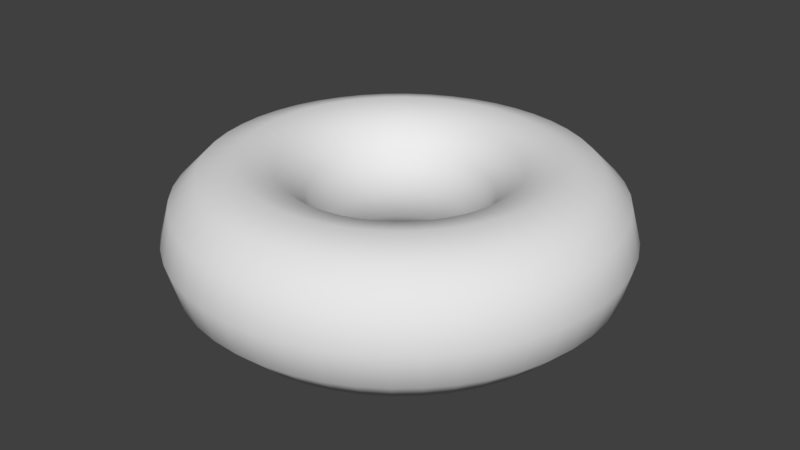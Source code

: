 # Source: cloud.blend  (saved by Blender 2.77.0; exported with 4.5.12 LTS)
import bpy
from mathutils import Matrix  # noqa: F401  (used for matrix-valued properties, if any)

bpy.ops.wm.read_factory_settings(use_empty=True)
scene = bpy.context.scene
scene.name = 'Scene'

# ---- collections
col_collection_1 = bpy.data.collections.new('Collection 1'); scene.collection.children.link(col_collection_1)

# ---- world
world_world = bpy.data.worlds.new('World'); scene.world = world_world
world_world.color = (0.05088, 0.05088, 0.05088)
world_world.use_sun_shadow = False
world_world.sun_shadow_jitter_overblur = 0.0
world_world.cycles.sampling_method = 'MANUAL'

# ---- meshes
me_torus = bpy.data.meshes.new('Torus')
me_torus.from_pydata([(1.52, 0.0, 0.0), (1.454, 0.0, 0.245), (1.275, 0.0, 0.4244), (1.03, 0.0, 0.49), (0.785, 0.0, 0.4244), (0.6056, 0.0, 0.245), (0.54, 0.0, 6.001e-17), (0.6056, 0.0, -0.245), (0.785, 0.0, -0.4244), (1.03, 0.0, -0.49), (1.275, 0.0, -0.4244), (1.454, 0.0, -0.245), (1.507, 0.1984, 0.0), (1.442, 0.1898, 0.245), (1.264, 0.1664, 0.4244), (1.021, 0.1344, 0.49), (0.7783, 0.1025, 0.4244), (0.6005, 0.07905, 0.245), (0.5354, 0.07048, 6.001e-17), (0.6005, 0.07905, -0.245), (0.7783, 0.1025, -0.4244), (1.021, 0.1344, -0.49), (1.264, 0.1664, -0.4244), (1.442, 0.1898, -0.245), (1.468, 0.3934, 0.0), (1.405, 0.3764, 0.245), (1.232, 0.33, 0.4244), (0.9949, 0.2666, 0.49), (0.7583, 0.2032, 0.4244), (0.585, 0.1568, 0.245), (0.5216, 0.1398, 6.001e-17), (0.585, 0.1568, -0.245), (0.7583, 0.2032, -0.4244), (0.9949, 0.2666, -0.49), (1.232, 0.33, -0.4244), (1.405, 0.3764, -0.245), (1.404, 0.5817, 0.0), (1.344, 0.5566, 0.245), (1.178, 0.4879, 0.4244), (0.9516, 0.3942, 0.49), (0.7252, 0.3004, 0.4244), (0.5595, 0.2318, 0.245), (0.4989, 0.2066, 6.001e-17), (0.5595, 0.2318, -0.245), (0.7252, 0.3004, -0.4244), (0.9516, 0.3942, -0.49), (1.178, 0.4879, -0.4244), (1.344, 0.5566, -0.245), (1.316, 0.76, 0.0), (1.26, 0.7272, 0.245), (1.104, 0.6375, 0.4244), (0.892, 0.515, 0.49), (0.6798, 0.3925, 0.4244), (0.5245, 0.3028, 0.245), (0.4677, 0.27, 6.001e-17), (0.5245, 0.3028, -0.245), (0.6798, 0.3925, -0.4244), (0.892, 0.515, -0.49), (1.104, 0.6375, -0.4244), (1.26, 0.7272, -0.245), (1.206, 0.9253, 0.0), (1.154, 0.8854, 0.245), (1.012, 0.7762, 0.4244), (0.8172, 0.627, 0.49), (0.6228, 0.4779, 0.4244), (0.4805, 0.3687, 0.245), (0.4284, 0.3287, 6.001e-17), (0.4805, 0.3687, -0.245), (0.6228, 0.4779, -0.4244), (0.8172, 0.627, -0.49), (1.012, 0.7762, -0.4244), (1.154, 0.8854, -0.245), (1.075, 1.075, 0.0), (1.028, 1.028, 0.245), (0.9016, 0.9016, 0.4244), (0.7283, 0.7283, 0.49), (0.5551, 0.5551, 0.4244), (0.4283, 0.4283, 0.245), (0.3818, 0.3818, 6.001e-17), (0.4283, 0.4283, -0.245), (0.5551, 0.5551, -0.4244), (0.7283, 0.7283, -0.49), (0.9016, 0.9016, -0.4244), (1.028, 1.028, -0.245), (0.9253, 1.206, 0.0), (0.8854, 1.154, 0.245), (0.7762, 1.012, 0.4244), (0.627, 0.8172, 0.49), (0.4779, 0.6228, 0.4244), (0.3687, 0.4805, 0.245), (0.3287, 0.4284, 6.001e-17), (0.3687, 0.4805, -0.245), (0.4779, 0.6228, -0.4244), (0.627, 0.8172, -0.49), (0.7762, 1.012, -0.4244), (0.8854, 1.154, -0.245), (0.76, 1.316, 0.0), (0.7272, 1.26, 0.245), (0.6375, 1.104, 0.4244), (0.515, 0.892, 0.49), (0.3925, 0.6798, 0.4244), (0.3028, 0.5245, 0.245), (0.27, 0.4677, 6.001e-17), (0.3028, 0.5245, -0.245), (0.3925, 0.6798, -0.4244), (0.515, 0.892, -0.49), (0.6375, 1.104, -0.4244), (0.7272, 1.26, -0.245), (0.5817, 1.404, 0.0), (0.5566, 1.344, 0.245), (0.4879, 1.178, 0.4244), (0.3942, 0.9516, 0.49), (0.3004, 0.7252, 0.4244), (0.2318, 0.5595, 0.245), (0.2066, 0.4989, 6.001e-17), (0.2318, 0.5595, -0.245), (0.3004, 0.7252, -0.4244), (0.3942, 0.9516, -0.49), (0.4879, 1.178, -0.4244), (0.5566, 1.344, -0.245), (0.3934, 1.468, 0.0), (0.3764, 1.405, 0.245), (0.33, 1.232, 0.4244), (0.2666, 0.9949, 0.49), (0.2032, 0.7583, 0.4244), (0.1568, 0.585, 0.245), (0.1398, 0.5216, 6.001e-17), (0.1568, 0.585, -0.245), (0.2032, 0.7583, -0.4244), (0.2666, 0.9949, -0.49), (0.33, 1.232, -0.4244), (0.3764, 1.405, -0.245), (0.1984, 1.507, 0.0), (0.1898, 1.442, 0.245), (0.1664, 1.264, 0.4244), (0.1344, 1.021, 0.49), (0.1025, 0.7783, 0.4244), (0.07905, 0.6005, 0.245), (0.07048, 0.5354, 6.001e-17), (0.07905, 0.6005, -0.245), (0.1025, 0.7783, -0.4244), (0.1344, 1.021, -0.49), (0.1664, 1.264, -0.4244), (0.1898, 1.442, -0.245), (1.192e-07, 1.52, 0.0), (1.192e-07, 1.454, 0.245), (1.192e-07, 1.275, 0.4244), (5.96e-08, 1.03, 0.49), (5.96e-08, 0.785, 0.4244), (8.941e-08, 0.6056, 0.245), (2.98e-08, 0.54, 6.001e-17), (8.941e-08, 0.6056, -0.245), (5.96e-08, 0.785, -0.4244), (5.96e-08, 1.03, -0.49), (1.192e-07, 1.275, -0.4244), (1.192e-07, 1.454, -0.245), (-0.1984, 1.507, 0.0), (-0.1898, 1.442, 0.245), (-0.1664, 1.264, 0.4244), (-0.1344, 1.021, 0.49), (-0.1025, 0.7783, 0.4244), (-0.07905, 0.6005, 0.245), (-0.07048, 0.5354, 6.001e-17), (-0.07905, 0.6005, -0.245), (-0.1025, 0.7783, -0.4244), (-0.1344, 1.021, -0.49), (-0.1664, 1.264, -0.4244), (-0.1898, 1.442, -0.245), (-0.3934, 1.468, 0.0), (-0.3764, 1.405, 0.245), (-0.33, 1.232, 0.4244), (-0.2666, 0.9949, 0.49), (-0.2032, 0.7583, 0.4244), (-0.1568, 0.585, 0.245), (-0.1398, 0.5216, 6.001e-17), (-0.1568, 0.585, -0.245), (-0.2032, 0.7583, -0.4244), (-0.2666, 0.9949, -0.49), (-0.33, 1.232, -0.4244), (-0.3764, 1.405, -0.245), (-0.5817, 1.404, 0.0), (-0.5566, 1.344, 0.245), (-0.4879, 1.178, 0.4244), (-0.3942, 0.9516, 0.49), (-0.3004, 0.7252, 0.4244), (-0.2318, 0.5595, 0.245), (-0.2066, 0.4989, 6.001e-17), (-0.2318, 0.5595, -0.245), (-0.3004, 0.7252, -0.4244), (-0.3942, 0.9516, -0.49), (-0.4879, 1.178, -0.4244), (-0.5566, 1.344, -0.245), (-0.76, 1.316, 0.0), (-0.7272, 1.26, 0.245), (-0.6375, 1.104, 0.4244), (-0.515, 0.892, 0.49), (-0.3925, 0.6798, 0.4244), (-0.3028, 0.5245, 0.245), (-0.27, 0.4677, 6.001e-17), (-0.3028, 0.5245, -0.245), (-0.3925, 0.6798, -0.4244), (-0.515, 0.892, -0.49), (-0.6375, 1.104, -0.4244), (-0.7272, 1.26, -0.245), (-0.9253, 1.206, 0.0), (-0.8854, 1.154, 0.245), (-0.7762, 1.012, 0.4244), (-0.627, 0.8172, 0.49), (-0.4779, 0.6228, 0.4244), (-0.3687, 0.4805, 0.245), (-0.3287, 0.4284, 6.001e-17), (-0.3687, 0.4805, -0.245), (-0.4779, 0.6228, -0.4244), (-0.627, 0.8172, -0.49), (-0.7762, 1.012, -0.4244), (-0.8854, 1.154, -0.245), (-1.075, 1.075, 0.0), (-1.028, 1.028, 0.245), (-0.9016, 0.9016, 0.4244), (-0.7283, 0.7283, 0.49), (-0.5551, 0.5551, 0.4244), (-0.4283, 0.4283, 0.245), (-0.3818, 0.3818, 6.001e-17), (-0.4283, 0.4283, -0.245), (-0.5551, 0.5551, -0.4244), (-0.7283, 0.7283, -0.49), (-0.9016, 0.9016, -0.4244), (-1.028, 1.028, -0.245), (-1.206, 0.9253, 0.0), (-1.154, 0.8854, 0.245), (-1.012, 0.7762, 0.4244), (-0.8172, 0.627, 0.49), (-0.6228, 0.4779, 0.4244), (-0.4805, 0.3687, 0.245), (-0.4284, 0.3287, 6.001e-17), (-0.4805, 0.3687, -0.245), (-0.6228, 0.4779, -0.4244), (-0.8172, 0.627, -0.49), (-1.012, 0.7762, -0.4244), (-1.154, 0.8854, -0.245), (-1.316, 0.76, 0.0), (-1.26, 0.7272, 0.245), (-1.104, 0.6375, 0.4244), (-0.892, 0.515, 0.49), (-0.6798, 0.3925, 0.4244), (-0.5245, 0.3028, 0.245), (-0.4677, 0.27, 6.001e-17), (-0.5245, 0.3028, -0.245), (-0.6798, 0.3925, -0.4244), (-0.892, 0.515, -0.49), (-1.104, 0.6375, -0.4244), (-1.26, 0.7272, -0.245), (-1.404, 0.5817, 0.0), (-1.344, 0.5566, 0.245), (-1.178, 0.4879, 0.4244), (-0.9516, 0.3942, 0.49), (-0.7252, 0.3004, 0.4244), (-0.5595, 0.2318, 0.245), (-0.4989, 0.2066, 6.001e-17), (-0.5595, 0.2318, -0.245), (-0.7252, 0.3004, -0.4244), (-0.9516, 0.3942, -0.49), (-1.178, 0.4879, -0.4244), (-1.344, 0.5566, -0.245), (-1.468, 0.3934, 0.0), (-1.405, 0.3764, 0.245), (-1.232, 0.33, 0.4244), (-0.9949, 0.2666, 0.49), (-0.7583, 0.2032, 0.4244), (-0.585, 0.1568, 0.245), (-0.5216, 0.1398, 6.001e-17), (-0.585, 0.1568, -0.245), (-0.7583, 0.2032, -0.4244), (-0.9949, 0.2666, -0.49), (-1.232, 0.33, -0.4244), (-1.405, 0.3764, -0.245), (-1.507, 0.1984, 0.0), (-1.442, 0.1898, 0.245), (-1.264, 0.1664, 0.4244), (-1.021, 0.1344, 0.49), (-0.7783, 0.1025, 0.4244), (-0.6005, 0.07905, 0.245), (-0.5354, 0.07048, 6.001e-17), (-0.6005, 0.07905, -0.245), (-0.7783, 0.1025, -0.4244), (-1.021, 0.1344, -0.49), (-1.264, 0.1664, -0.4244), (-1.442, 0.1898, -0.245), (-1.52, 1.329e-07, 0.0), (-1.454, 1.271e-07, 0.245), (-1.275, 1.115e-07, 0.4244), (-1.03, 9.005e-08, 0.49), (-0.785, 6.863e-08, 0.4244), (-0.6056, 5.295e-08, 0.245), (-0.54, 4.721e-08, 6.001e-17), (-0.6056, 5.295e-08, -0.245), (-0.785, 6.863e-08, -0.4244), (-1.03, 9.005e-08, -0.49), (-1.275, 1.115e-07, -0.4244), (-1.454, 1.271e-07, -0.245), (-1.507, -0.1984, 0.0), (-1.442, -0.1898, 0.245), (-1.264, -0.1664, 0.4244), (-1.021, -0.1344, 0.49), (-0.7783, -0.1025, 0.4244), (-0.6005, -0.07905, 0.245), (-0.5354, -0.07048, 6.001e-17), (-0.6005, -0.07905, -0.245), (-0.7783, -0.1025, -0.4244), (-1.021, -0.1344, -0.49), (-1.264, -0.1664, -0.4244), (-1.442, -0.1898, -0.245), (-1.468, -0.3934, 0.0), (-1.405, -0.3764, 0.245), (-1.232, -0.33, 0.4244), (-0.9949, -0.2666, 0.49), (-0.7583, -0.2032, 0.4244), (-0.585, -0.1568, 0.245), (-0.5216, -0.1398, 6.001e-17), (-0.585, -0.1568, -0.245), (-0.7583, -0.2032, -0.4244), (-0.9949, -0.2666, -0.49), (-1.232, -0.33, -0.4244), (-1.405, -0.3764, -0.245), (-1.404, -0.5817, 0.0), (-1.344, -0.5566, 0.245), (-1.178, -0.4879, 0.4244), (-0.9516, -0.3942, 0.49), (-0.7252, -0.3004, 0.4244), (-0.5595, -0.2318, 0.245), (-0.4989, -0.2066, 6.001e-17), (-0.5595, -0.2318, -0.245), (-0.7252, -0.3004, -0.4244), (-0.9516, -0.3942, -0.49), (-1.178, -0.4879, -0.4244), (-1.344, -0.5566, -0.245), (-1.316, -0.76, 0.0), (-1.26, -0.7272, 0.245), (-1.104, -0.6375, 0.4244), (-0.892, -0.515, 0.49), (-0.6798, -0.3925, 0.4244), (-0.5245, -0.3028, 0.245), (-0.4677, -0.27, 6.001e-17), (-0.5245, -0.3028, -0.245), (-0.6798, -0.3925, -0.4244), (-0.892, -0.515, -0.49), (-1.104, -0.6375, -0.4244), (-1.26, -0.7272, -0.245), (-1.206, -0.9253, 0.0), (-1.154, -0.8854, 0.245), (-1.012, -0.7762, 0.4244), (-0.8172, -0.627, 0.49), (-0.6228, -0.4779, 0.4244), (-0.4805, -0.3687, 0.245), (-0.4284, -0.3287, 6.001e-17), (-0.4805, -0.3687, -0.245), (-0.6228, -0.4779, -0.4244), (-0.8172, -0.627, -0.49), (-1.012, -0.7762, -0.4244), (-1.154, -0.8854, -0.245), (-1.075, -1.075, 0.0), (-1.028, -1.028, 0.245), (-0.9016, -0.9016, 0.4244), (-0.7283, -0.7283, 0.49), (-0.5551, -0.5551, 0.4244), (-0.4283, -0.4283, 0.245), (-0.3818, -0.3818, 6.001e-17), (-0.4283, -0.4283, -0.245), (-0.5551, -0.5551, -0.4244), (-0.7283, -0.7283, -0.49), (-0.9016, -0.9016, -0.4244), (-1.028, -1.028, -0.245), (-0.9253, -1.206, 0.0), (-0.8854, -1.154, 0.245), (-0.7762, -1.012, 0.4244), (-0.627, -0.8172, 0.49), (-0.4779, -0.6228, 0.4244), (-0.3687, -0.4805, 0.245), (-0.3287, -0.4284, 6.001e-17), (-0.3687, -0.4805, -0.245), (-0.4779, -0.6228, -0.4244), (-0.627, -0.8172, -0.49), (-0.7762, -1.012, -0.4244), (-0.8854, -1.154, -0.245), (-0.76, -1.316, 0.0), (-0.7272, -1.26, 0.245), (-0.6375, -1.104, 0.4244), (-0.515, -0.892, 0.49), (-0.3925, -0.6798, 0.4244), (-0.3028, -0.5245, 0.245), (-0.27, -0.4677, 6.001e-17), (-0.3028, -0.5245, -0.245), (-0.3925, -0.6798, -0.4244), (-0.515, -0.892, -0.49), (-0.6375, -1.104, -0.4244), (-0.7272, -1.26, -0.245), (-0.5817, -1.404, 0.0), (-0.5566, -1.344, 0.245), (-0.4879, -1.178, 0.4244), (-0.3942, -0.9516, 0.49), (-0.3004, -0.7252, 0.4244), (-0.2318, -0.5595, 0.245), (-0.2066, -0.4989, 6.001e-17), (-0.2318, -0.5595, -0.245), (-0.3004, -0.7252, -0.4244), (-0.3942, -0.9516, -0.49), (-0.4879, -1.178, -0.4244), (-0.5566, -1.344, -0.245), (-0.3934, -1.468, 0.0), (-0.3764, -1.405, 0.245), (-0.33, -1.232, 0.4244), (-0.2666, -0.9949, 0.49), (-0.2032, -0.7583, 0.4244), (-0.1568, -0.585, 0.245), (-0.1398, -0.5216, 6.001e-17), (-0.1568, -0.585, -0.245), (-0.2032, -0.7583, -0.4244), (-0.2666, -0.9949, -0.49), (-0.33, -1.232, -0.4244), (-0.3764, -1.405, -0.245), (-0.1984, -1.507, 0.0), (-0.1898, -1.442, 0.245), (-0.1664, -1.264, 0.4244), (-0.1344, -1.021, 0.49), (-0.1025, -0.7783, 0.4244), (-0.07905, -0.6005, 0.245), (-0.07048, -0.5354, 6.001e-17), (-0.07905, -0.6005, -0.245), (-0.1025, -0.7783, -0.4244), (-0.1344, -1.021, -0.49), (-0.1664, -1.264, -0.4244), (-0.1898, -1.442, -0.245), (1.192e-07, -1.52, 0.0), (1.192e-07, -1.454, 0.245), (1.192e-07, -1.275, 0.4244), (5.96e-08, -1.03, 0.49), (5.96e-08, -0.785, 0.4244), (8.941e-08, -0.6056, 0.245), (2.98e-08, -0.54, 6.001e-17), (8.941e-08, -0.6056, -0.245), (5.96e-08, -0.785, -0.4244), (5.96e-08, -1.03, -0.49), (1.192e-07, -1.275, -0.4244), (1.192e-07, -1.454, -0.245), (0.1984, -1.507, 0.0), (0.1898, -1.442, 0.245), (0.1664, -1.264, 0.4244), (0.1344, -1.021, 0.49), (0.1025, -0.7783, 0.4244), (0.07905, -0.6005, 0.245), (0.07048, -0.5354, 6.001e-17), (0.07905, -0.6005, -0.245), (0.1025, -0.7783, -0.4244), (0.1344, -1.021, -0.49), (0.1664, -1.264, -0.4244), (0.1898, -1.442, -0.245), (0.3934, -1.468, 0.0), (0.3764, -1.405, 0.245), (0.33, -1.232, 0.4244), (0.2666, -0.9949, 0.49), (0.2032, -0.7583, 0.4244), (0.1568, -0.585, 0.245), (0.1398, -0.5216, 6.001e-17), (0.1568, -0.585, -0.245), (0.2032, -0.7583, -0.4244), (0.2666, -0.9949, -0.49), (0.33, -1.232, -0.4244), (0.3764, -1.405, -0.245), (0.5817, -1.404, 0.0), (0.5566, -1.344, 0.245), (0.4879, -1.178, 0.4244), (0.3942, -0.9516, 0.49), (0.3004, -0.7252, 0.4244), (0.2318, -0.5595, 0.245), (0.2066, -0.4989, 6.001e-17), (0.2318, -0.5595, -0.245), (0.3004, -0.7252, -0.4244), (0.3942, -0.9516, -0.49), (0.4879, -1.178, -0.4244), (0.5566, -1.344, -0.245), (0.76, -1.316, 0.0), (0.7272, -1.26, 0.245), (0.6375, -1.104, 0.4244), (0.515, -0.892, 0.49), (0.3925, -0.6798, 0.4244), (0.3028, -0.5245, 0.245), (0.27, -0.4677, 6.001e-17), (0.3028, -0.5245, -0.245), (0.3925, -0.6798, -0.4244), (0.515, -0.892, -0.49), (0.6375, -1.104, -0.4244), (0.7272, -1.26, -0.245), (0.9253, -1.206, 0.0), (0.8854, -1.154, 0.245), (0.7762, -1.012, 0.4244), (0.627, -0.8172, 0.49), (0.4779, -0.6228, 0.4244), (0.3687, -0.4805, 0.245), (0.3287, -0.4284, 6.001e-17), (0.3687, -0.4805, -0.245), (0.4779, -0.6228, -0.4244), (0.627, -0.8172, -0.49), (0.7762, -1.012, -0.4244), (0.8854, -1.154, -0.245), (1.075, -1.075, 0.0), (1.028, -1.028, 0.245), (0.9016, -0.9016, 0.4244), (0.7283, -0.7283, 0.49), (0.5551, -0.5551, 0.4244), (0.4283, -0.4283, 0.245), (0.3818, -0.3818, 6.001e-17), (0.4283, -0.4283, -0.245), (0.5551, -0.5551, -0.4244), (0.7283, -0.7283, -0.49), (0.9016, -0.9016, -0.4244), (1.028, -1.028, -0.245), (1.206, -0.9253, 0.0), (1.154, -0.8854, 0.245), (1.012, -0.7762, 0.4244), (0.8172, -0.627, 0.49), (0.6228, -0.4779, 0.4244), (0.4805, -0.3687, 0.245), (0.4284, -0.3287, 6.001e-17), (0.4805, -0.3687, -0.245), (0.6228, -0.4779, -0.4244), (0.8172, -0.627, -0.49), (1.012, -0.7762, -0.4244), (1.154, -0.8854, -0.245), (1.316, -0.76, 0.0), (1.26, -0.7272, 0.245), (1.104, -0.6375, 0.4244), (0.892, -0.515, 0.49), (0.6798, -0.3925, 0.4244), (0.5245, -0.3028, 0.245), (0.4677, -0.27, 6.001e-17), (0.5245, -0.3028, -0.245), (0.6798, -0.3925, -0.4244), (0.892, -0.515, -0.49), (1.104, -0.6375, -0.4244), (1.26, -0.7272, -0.245), (1.404, -0.5817, 0.0), (1.344, -0.5566, 0.245), (1.178, -0.4879, 0.4244), (0.9516, -0.3942, 0.49), (0.7252, -0.3004, 0.4244), (0.5595, -0.2318, 0.245), (0.4989, -0.2066, 6.001e-17), (0.5595, -0.2318, -0.245), (0.7252, -0.3004, -0.4244), (0.9516, -0.3942, -0.49), (1.178, -0.4879, -0.4244), (1.344, -0.5566, -0.245), (1.468, -0.3934, 0.0), (1.405, -0.3764, 0.245), (1.232, -0.33, 0.4244), (0.9949, -0.2666, 0.49), (0.7583, -0.2032, 0.4244), (0.585, -0.1568, 0.245), (0.5216, -0.1398, 6.001e-17), (0.585, -0.1568, -0.245), (0.7583, -0.2032, -0.4244), (0.9949, -0.2666, -0.49), (1.232, -0.33, -0.4244), (1.405, -0.3764, -0.245), (1.507, -0.1984, 0.0), (1.442, -0.1898, 0.245), (1.264, -0.1664, 0.4244), (1.021, -0.1344, 0.49), (0.7783, -0.1025, 0.4244), (0.6005, -0.07905, 0.245), (0.5354, -0.07048, 6.001e-17), (0.6005, -0.07905, -0.245), (0.7783, -0.1025, -0.4244), (1.021, -0.1344, -0.49), (1.264, -0.1664, -0.4244), (1.442, -0.1898, -0.245)], [], [(0, 12, 13, 1), (1, 13, 14, 2), (2, 14, 15, 3), (3, 15, 16, 4), (4, 16, 17, 5), (5, 17, 18, 6), (6, 18, 19, 7), (7, 19, 20, 8), (8, 20, 21, 9), (9, 21, 22, 10), (10, 22, 23, 11), (0, 11, 23, 12), (12, 24, 25, 13), (13, 25, 26, 14), (14, 26, 27, 15), (15, 27, 28, 16), (16, 28, 29, 17), (17, 29, 30, 18), (18, 30, 31, 19), (19, 31, 32, 20), (20, 32, 33, 21), (21, 33, 34, 22), (22, 34, 35, 23), (23, 35, 24, 12), (24, 36, 37, 25), (25, 37, 38, 26), (26, 38, 39, 27), (27, 39, 40, 28), (28, 40, 41, 29), (29, 41, 42, 30), (30, 42, 43, 31), (31, 43, 44, 32), (32, 44, 45, 33), (33, 45, 46, 34), (34, 46, 47, 35), (35, 47, 36, 24), (36, 48, 49, 37), (37, 49, 50, 38), (38, 50, 51, 39), (39, 51, 52, 40), (40, 52, 53, 41), (41, 53, 54, 42), (42, 54, 55, 43), (43, 55, 56, 44), (44, 56, 57, 45), (45, 57, 58, 46), (46, 58, 59, 47), (47, 59, 48, 36), (48, 60, 61, 49), (49, 61, 62, 50), (50, 62, 63, 51), (51, 63, 64, 52), (52, 64, 65, 53), (53, 65, 66, 54), (54, 66, 67, 55), (55, 67, 68, 56), (56, 68, 69, 57), (57, 69, 70, 58), (58, 70, 71, 59), (59, 71, 60, 48), (60, 72, 73, 61), (61, 73, 74, 62), (62, 74, 75, 63), (63, 75, 76, 64), (64, 76, 77, 65), (65, 77, 78, 66), (66, 78, 79, 67), (67, 79, 80, 68), (68, 80, 81, 69), (69, 81, 82, 70), (70, 82, 83, 71), (71, 83, 72, 60), (72, 84, 85, 73), (73, 85, 86, 74), (74, 86, 87, 75), (75, 87, 88, 76), (76, 88, 89, 77), (77, 89, 90, 78), (78, 90, 91, 79), (79, 91, 92, 80), (80, 92, 93, 81), (81, 93, 94, 82), (82, 94, 95, 83), (83, 95, 84, 72), (84, 96, 97, 85), (85, 97, 98, 86), (86, 98, 99, 87), (87, 99, 100, 88), (88, 100, 101, 89), (89, 101, 102, 90), (90, 102, 103, 91), (91, 103, 104, 92), (92, 104, 105, 93), (93, 105, 106, 94), (94, 106, 107, 95), (95, 107, 96, 84), (96, 108, 109, 97), (97, 109, 110, 98), (98, 110, 111, 99), (99, 111, 112, 100), (100, 112, 113, 101), (101, 113, 114, 102), (102, 114, 115, 103), (103, 115, 116, 104), (104, 116, 117, 105), (105, 117, 118, 106), (106, 118, 119, 107), (107, 119, 108, 96), (108, 120, 121, 109), (109, 121, 122, 110), (110, 122, 123, 111), (111, 123, 124, 112), (112, 124, 125, 113), (113, 125, 126, 114), (114, 126, 127, 115), (115, 127, 128, 116), (116, 128, 129, 117), (117, 129, 130, 118), (118, 130, 131, 119), (119, 131, 120, 108), (120, 132, 133, 121), (121, 133, 134, 122), (122, 134, 135, 123), (123, 135, 136, 124), (124, 136, 137, 125), (125, 137, 138, 126), (126, 138, 139, 127), (127, 139, 140, 128), (128, 140, 141, 129), (129, 141, 142, 130), (130, 142, 143, 131), (131, 143, 132, 120), (132, 144, 145, 133), (133, 145, 146, 134), (134, 146, 147, 135), (135, 147, 148, 136), (136, 148, 149, 137), (137, 149, 150, 138), (138, 150, 151, 139), (139, 151, 152, 140), (140, 152, 153, 141), (141, 153, 154, 142), (142, 154, 155, 143), (143, 155, 144, 132), (144, 156, 157, 145), (145, 157, 158, 146), (146, 158, 159, 147), (147, 159, 160, 148), (148, 160, 161, 149), (149, 161, 162, 150), (150, 162, 163, 151), (151, 163, 164, 152), (152, 164, 165, 153), (153, 165, 166, 154), (154, 166, 167, 155), (155, 167, 156, 144), (156, 168, 169, 157), (157, 169, 170, 158), (158, 170, 171, 159), (159, 171, 172, 160), (160, 172, 173, 161), (161, 173, 174, 162), (162, 174, 175, 163), (163, 175, 176, 164), (164, 176, 177, 165), (165, 177, 178, 166), (166, 178, 179, 167), (167, 179, 168, 156), (168, 180, 181, 169), (169, 181, 182, 170), (170, 182, 183, 171), (171, 183, 184, 172), (172, 184, 185, 173), (173, 185, 186, 174), (174, 186, 187, 175), (175, 187, 188, 176), (176, 188, 189, 177), (177, 189, 190, 178), (178, 190, 191, 179), (179, 191, 180, 168), (180, 192, 193, 181), (181, 193, 194, 182), (182, 194, 195, 183), (183, 195, 196, 184), (184, 196, 197, 185), (185, 197, 198, 186), (186, 198, 199, 187), (187, 199, 200, 188), (188, 200, 201, 189), (189, 201, 202, 190), (190, 202, 203, 191), (191, 203, 192, 180), (192, 204, 205, 193), (193, 205, 206, 194), (194, 206, 207, 195), (195, 207, 208, 196), (196, 208, 209, 197), (197, 209, 210, 198), (198, 210, 211, 199), (199, 211, 212, 200), (200, 212, 213, 201), (201, 213, 214, 202), (202, 214, 215, 203), (203, 215, 204, 192), (204, 216, 217, 205), (205, 217, 218, 206), (206, 218, 219, 207), (207, 219, 220, 208), (208, 220, 221, 209), (209, 221, 222, 210), (210, 222, 223, 211), (211, 223, 224, 212), (212, 224, 225, 213), (213, 225, 226, 214), (214, 226, 227, 215), (215, 227, 216, 204), (216, 228, 229, 217), (217, 229, 230, 218), (218, 230, 231, 219), (219, 231, 232, 220), (220, 232, 233, 221), (221, 233, 234, 222), (222, 234, 235, 223), (223, 235, 236, 224), (224, 236, 237, 225), (225, 237, 238, 226), (226, 238, 239, 227), (227, 239, 228, 216), (228, 240, 241, 229), (229, 241, 242, 230), (230, 242, 243, 231), (231, 243, 244, 232), (232, 244, 245, 233), (233, 245, 246, 234), (234, 246, 247, 235), (235, 247, 248, 236), (236, 248, 249, 237), (237, 249, 250, 238), (238, 250, 251, 239), (239, 251, 240, 228), (240, 252, 253, 241), (241, 253, 254, 242), (242, 254, 255, 243), (243, 255, 256, 244), (244, 256, 257, 245), (245, 257, 258, 246), (246, 258, 259, 247), (247, 259, 260, 248), (248, 260, 261, 249), (249, 261, 262, 250), (250, 262, 263, 251), (251, 263, 252, 240), (252, 264, 265, 253), (253, 265, 266, 254), (254, 266, 267, 255), (255, 267, 268, 256), (256, 268, 269, 257), (257, 269, 270, 258), (258, 270, 271, 259), (259, 271, 272, 260), (260, 272, 273, 261), (261, 273, 274, 262), (262, 274, 275, 263), (263, 275, 264, 252), (264, 276, 277, 265), (265, 277, 278, 266), (266, 278, 279, 267), (267, 279, 280, 268), (268, 280, 281, 269), (269, 281, 282, 270), (270, 282, 283, 271), (271, 283, 284, 272), (272, 284, 285, 273), (273, 285, 286, 274), (274, 286, 287, 275), (275, 287, 276, 264), (276, 288, 289, 277), (277, 289, 290, 278), (278, 290, 291, 279), (279, 291, 292, 280), (280, 292, 293, 281), (281, 293, 294, 282), (282, 294, 295, 283), (283, 295, 296, 284), (284, 296, 297, 285), (285, 297, 298, 286), (286, 298, 299, 287), (287, 299, 288, 276), (288, 300, 301, 289), (289, 301, 302, 290), (290, 302, 303, 291), (291, 303, 304, 292), (292, 304, 305, 293), (293, 305, 306, 294), (294, 306, 307, 295), (295, 307, 308, 296), (296, 308, 309, 297), (297, 309, 310, 298), (298, 310, 311, 299), (299, 311, 300, 288), (300, 312, 313, 301), (301, 313, 314, 302), (302, 314, 315, 303), (303, 315, 316, 304), (304, 316, 317, 305), (305, 317, 318, 306), (306, 318, 319, 307), (307, 319, 320, 308), (308, 320, 321, 309), (309, 321, 322, 310), (310, 322, 323, 311), (311, 323, 312, 300), (312, 324, 325, 313), (313, 325, 326, 314), (314, 326, 327, 315), (315, 327, 328, 316), (316, 328, 329, 317), (317, 329, 330, 318), (318, 330, 331, 319), (319, 331, 332, 320), (320, 332, 333, 321), (321, 333, 334, 322), (322, 334, 335, 323), (323, 335, 324, 312), (324, 336, 337, 325), (325, 337, 338, 326), (326, 338, 339, 327), (327, 339, 340, 328), (328, 340, 341, 329), (329, 341, 342, 330), (330, 342, 343, 331), (331, 343, 344, 332), (332, 344, 345, 333), (333, 345, 346, 334), (334, 346, 347, 335), (335, 347, 336, 324), (336, 348, 349, 337), (337, 349, 350, 338), (338, 350, 351, 339), (339, 351, 352, 340), (340, 352, 353, 341), (341, 353, 354, 342), (342, 354, 355, 343), (343, 355, 356, 344), (344, 356, 357, 345), (345, 357, 358, 346), (346, 358, 359, 347), (347, 359, 348, 336), (348, 360, 361, 349), (349, 361, 362, 350), (350, 362, 363, 351), (351, 363, 364, 352), (352, 364, 365, 353), (353, 365, 366, 354), (354, 366, 367, 355), (355, 367, 368, 356), (356, 368, 369, 357), (357, 369, 370, 358), (358, 370, 371, 359), (359, 371, 360, 348), (360, 372, 373, 361), (361, 373, 374, 362), (362, 374, 375, 363), (363, 375, 376, 364), (364, 376, 377, 365), (365, 377, 378, 366), (366, 378, 379, 367), (367, 379, 380, 368), (368, 380, 381, 369), (369, 381, 382, 370), (370, 382, 383, 371), (371, 383, 372, 360), (372, 384, 385, 373), (373, 385, 386, 374), (374, 386, 387, 375), (375, 387, 388, 376), (376, 388, 389, 377), (377, 389, 390, 378), (378, 390, 391, 379), (379, 391, 392, 380), (380, 392, 393, 381), (381, 393, 394, 382), (382, 394, 395, 383), (383, 395, 384, 372), (384, 396, 397, 385), (385, 397, 398, 386), (386, 398, 399, 387), (387, 399, 400, 388), (388, 400, 401, 389), (389, 401, 402, 390), (390, 402, 403, 391), (391, 403, 404, 392), (392, 404, 405, 393), (393, 405, 406, 394), (394, 406, 407, 395), (395, 407, 396, 384), (396, 408, 409, 397), (397, 409, 410, 398), (398, 410, 411, 399), (399, 411, 412, 400), (400, 412, 413, 401), (401, 413, 414, 402), (402, 414, 415, 403), (403, 415, 416, 404), (404, 416, 417, 405), (405, 417, 418, 406), (406, 418, 419, 407), (407, 419, 408, 396), (408, 420, 421, 409), (409, 421, 422, 410), (410, 422, 423, 411), (411, 423, 424, 412), (412, 424, 425, 413), (413, 425, 426, 414), (414, 426, 427, 415), (415, 427, 428, 416), (416, 428, 429, 417), (417, 429, 430, 418), (418, 430, 431, 419), (419, 431, 420, 408), (420, 432, 433, 421), (421, 433, 434, 422), (422, 434, 435, 423), (423, 435, 436, 424), (424, 436, 437, 425), (425, 437, 438, 426), (426, 438, 439, 427), (427, 439, 440, 428), (428, 440, 441, 429), (429, 441, 442, 430), (430, 442, 443, 431), (431, 443, 432, 420), (432, 444, 445, 433), (433, 445, 446, 434), (434, 446, 447, 435), (435, 447, 448, 436), (436, 448, 449, 437), (437, 449, 450, 438), (438, 450, 451, 439), (439, 451, 452, 440), (440, 452, 453, 441), (441, 453, 454, 442), (442, 454, 455, 443), (443, 455, 444, 432), (444, 456, 457, 445), (445, 457, 458, 446), (446, 458, 459, 447), (447, 459, 460, 448), (448, 460, 461, 449), (449, 461, 462, 450), (450, 462, 463, 451), (451, 463, 464, 452), (452, 464, 465, 453), (453, 465, 466, 454), (454, 466, 467, 455), (455, 467, 456, 444), (456, 468, 469, 457), (457, 469, 470, 458), (458, 470, 471, 459), (459, 471, 472, 460), (460, 472, 473, 461), (461, 473, 474, 462), (462, 474, 475, 463), (463, 475, 476, 464), (464, 476, 477, 465), (465, 477, 478, 466), (466, 478, 479, 467), (467, 479, 468, 456), (468, 480, 481, 469), (469, 481, 482, 470), (470, 482, 483, 471), (471, 483, 484, 472), (472, 484, 485, 473), (473, 485, 486, 474), (474, 486, 487, 475), (475, 487, 488, 476), (476, 488, 489, 477), (477, 489, 490, 478), (478, 490, 491, 479), (479, 491, 480, 468), (480, 492, 493, 481), (481, 493, 494, 482), (482, 494, 495, 483), (483, 495, 496, 484), (484, 496, 497, 485), (485, 497, 498, 486), (486, 498, 499, 487), (487, 499, 500, 488), (488, 500, 501, 489), (489, 501, 502, 490), (490, 502, 503, 491), (491, 503, 492, 480), (492, 504, 505, 493), (493, 505, 506, 494), (494, 506, 507, 495), (495, 507, 508, 496), (496, 508, 509, 497), (497, 509, 510, 498), (498, 510, 511, 499), (499, 511, 512, 500), (500, 512, 513, 501), (501, 513, 514, 502), (502, 514, 515, 503), (503, 515, 504, 492), (504, 516, 517, 505), (505, 517, 518, 506), (506, 518, 519, 507), (507, 519, 520, 508), (508, 520, 521, 509), (509, 521, 522, 510), (510, 522, 523, 511), (511, 523, 524, 512), (512, 524, 525, 513), (513, 525, 526, 514), (514, 526, 527, 515), (515, 527, 516, 504), (516, 528, 529, 517), (517, 529, 530, 518), (518, 530, 531, 519), (519, 531, 532, 520), (520, 532, 533, 521), (521, 533, 534, 522), (522, 534, 535, 523), (523, 535, 536, 524), (524, 536, 537, 525), (525, 537, 538, 526), (526, 538, 539, 527), (527, 539, 528, 516), (528, 540, 541, 529), (529, 541, 542, 530), (530, 542, 543, 531), (531, 543, 544, 532), (532, 544, 545, 533), (533, 545, 546, 534), (534, 546, 547, 535), (535, 547, 548, 536), (536, 548, 549, 537), (537, 549, 550, 538), (538, 550, 551, 539), (539, 551, 540, 528), (540, 552, 553, 541), (541, 553, 554, 542), (542, 554, 555, 543), (543, 555, 556, 544), (544, 556, 557, 545), (545, 557, 558, 546), (546, 558, 559, 547), (547, 559, 560, 548), (548, 560, 561, 549), (549, 561, 562, 550), (550, 562, 563, 551), (551, 563, 552, 540), (552, 564, 565, 553), (553, 565, 566, 554), (554, 566, 567, 555), (555, 567, 568, 556), (556, 568, 569, 557), (557, 569, 570, 558), (558, 570, 571, 559), (559, 571, 572, 560), (560, 572, 573, 561), (561, 573, 574, 562), (562, 574, 575, 563), (563, 575, 564, 552), (564, 0, 1, 565), (565, 1, 2, 566), (566, 2, 3, 567), (567, 3, 4, 568), (568, 4, 5, 569), (569, 5, 6, 570), (570, 6, 7, 571), (571, 7, 8, 572), (572, 8, 9, 573), (573, 9, 10, 574), (574, 10, 11, 575), (575, 11, 0, 564)])
me_torus.polygons.foreach_set('use_smooth', [True] * 576)
me_torus.use_remesh_preserve_volume = False
me_torus.use_remesh_preserve_attributes = False
me_torus.use_mirror_vertex_groups = False
me_torus.update()

# ---- objects
ob_torus = bpy.data.objects.new('Torus', me_torus)

# ---- transforms, parenting, visibility, modifiers, constraints
ob_torus.location = (0.0, 0.0, 0.0)
ob_torus.lineart.crease_threshold = 0.0

# ---- collection membership
col_collection_1.objects.link(ob_torus)

# ---- scene / render settings (as saved in the file)
scene.frame_start = 1; scene.frame_end = 250; scene.frame_set(1)
scene.render.engine = 'BLENDER_EEVEE_NEXT'
scene.render.resolution_percentage = 50
scene.render.dither_intensity = 0.0
scene.cycles.use_denoising = False
scene.cycles.samples = 128
scene.cycles.sampling_pattern = 'TABULATED_SOBOL'
scene.cycles.light_sampling_threshold = 0.0
scene.cycles.use_adaptive_sampling = False
scene.cycles.use_light_tree = False
scene.cycles.blur_glossy = 0.0
scene.cycles.sample_clamp_indirect = 0.0
scene.view_settings.view_transform = 'Standard'
bpy.context.view_layer.update()

# ---- added for rendering (the .blend has no active camera and no usable light): camera, sun
cam_auto = bpy.data.cameras.new('AutoCamera')
cam_auto.lens = 50.0
cam_auto.sensor_width = 36.0
cam_auto.clip_end = 1000.0
ob_auto_camera = bpy.data.objects.new('AutoCamera', cam_auto)
scene.collection.objects.link(ob_auto_camera)
ob_auto_camera.location = (4.07977, -4.89572, 3.26381)
ob_auto_camera.rotation_euler = (1.09748, -7.21219e-08, 0.694738)
scene.camera = ob_auto_camera
light_auto_sun = bpy.data.lights.new('AutoSun', 'SUN')
light_auto_sun.energy = 3.0
light_auto_sun.angle = 0.0523599
ob_auto_sun = bpy.data.objects.new('AutoSun', light_auto_sun)
scene.collection.objects.link(ob_auto_sun)
ob_auto_sun.rotation_euler = (0.872665, 0.174533, 0.523599)
bpy.context.view_layer.update()
